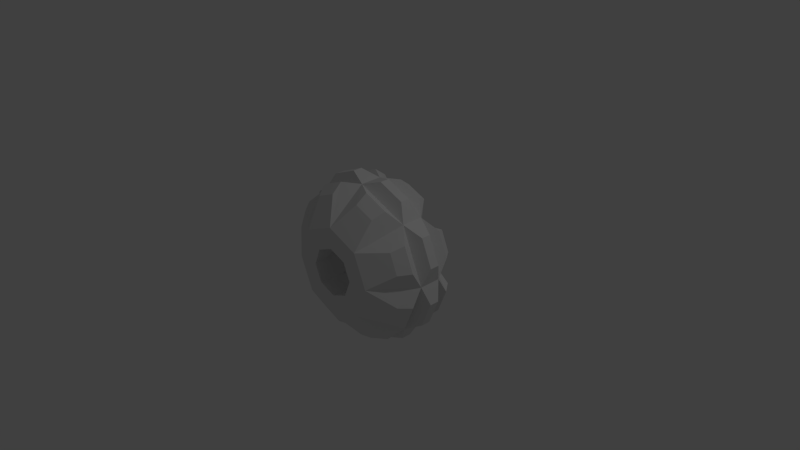 # Source: Ruedas.blend  (saved by Blender 2.76.0; exported with 4.5.12 LTS)
import bpy
from mathutils import Matrix  # noqa: F401  (used for matrix-valued properties, if any)

bpy.ops.wm.read_factory_settings(use_empty=True)
scene = bpy.context.scene
scene.name = 'Scene'

# ---- collections
col_collection_1 = bpy.data.collections.new('Collection 1'); scene.collection.children.link(col_collection_1)

# ---- materials (node trees are filled in below, after node groups)
mat_mat_rueda = bpy.data.materials.new('Mat Rueda')
mat_mat_rueda.alpha_threshold = 0.0
mat_mat_rueda.use_transparent_shadow = False
mat_mat_rueda.roughness = 0.5

# ---- material node trees

# ---- world
world_world = bpy.data.worlds.new('World'); scene.world = world_world
world_world.color = (0.05088, 0.05088, 0.05088)
world_world.use_sun_shadow = False
world_world.sun_shadow_jitter_overblur = 0.0
world_world.cycles.sampling_method = 'MANUAL'
world_world.cycles.sample_map_resolution = 256

# ---- cameras
cam_camera = bpy.data.cameras.new('Camera')
cam_camera.clip_end = 100.0
cam_camera.lens = 35.0
cam_camera.sensor_width = 32.0
cam_camera.sensor_height = 18.0
cam_camera.ortho_scale = 7.314
cam_camera.dof.focus_distance = 0.0
cam_camera.dof.aperture_fstop = 128.0

# ---- lights
light_lamp = bpy.data.lights.new('Lamp', 'POINT')
light_lamp.transmission_factor = 0.0
light_lamp.cutoff_distance = 30.0
light_lamp.energy = 100.0
light_lamp.shadow_buffer_clip_start = 1.001
light_lamp.shadow_soft_size = 0.1
light_lamp.shadow_maximum_resolution = 0.006
light_lamp.use_absolute_resolution = True
light_lamp.cycles.use_multiple_importance_sampling = False

# ---- meshes
me_cylinder_002 = bpy.data.meshes.new('Cylinder.002')
me_cylinder_002.from_pydata([(-1.287e-08, 0.3123, 0.4689), (-2.142e-08, -0.6885, 0.3289), (0.3316, 0.3123, 0.3316), (0.2326, -0.6885, 0.2326), (0.4689, 0.3123, -9.24e-08), (0.3289, -0.6885, 5.924e-08), (0.3316, 0.3123, -0.3316), (0.2326, -0.6885, -0.2326), (-5.727e-08, 0.3123, -0.4689), (-5.256e-08, -0.6885, -0.3289), (-0.3316, 0.3123, -0.3316), (-0.2326, -0.6885, -0.2326), (-0.4689, 0.3123, -6.038e-08), (-0.3289, -0.6885, 5.924e-08), (-0.3316, 0.3123, 0.3316), (-0.2326, -0.6885, 0.2326), (2.355e-10, 0.1355, 1.032), (2.355e-10, -0.1581, 1.032), (0.7295, -0.1581, 0.7295), (0.7295, 0.1355, 0.7295), (1.032, -0.1581, 5.887e-10), (1.032, 0.1355, -5.96e-08), (0.7295, -0.1581, -0.7295), (0.7295, 0.1355, -0.7295), (-8.995e-08, -0.1581, -1.032), (-8.995e-08, 0.1355, -1.032), (-0.7295, -0.1581, -0.7295), (-0.7295, 0.1355, -0.7295), (-1.032, -0.1581, 2.108e-08), (-1.032, 0.1355, -1.861e-08), (-0.7295, -0.1581, 0.7295), (-0.7295, 0.1355, 0.7295), (0.2354, -0.2963, 1.033), (0.2215, -0.4458, 0.9168), (0.4916, -0.4458, 0.8049), (0.5639, -0.2963, 0.8969), (0.8969, -0.2963, 0.5639), (0.8049, -0.4458, 0.4916), (0.9168, -0.4458, 0.2215), (1.033, -0.2963, 0.2354), (1.033, -0.2963, -0.2354), (0.9168, -0.4458, -0.2215), (0.8049, -0.4458, -0.4916), (0.8969, -0.2963, -0.5639), (0.5639, -0.2963, -0.8969), (0.4916, -0.4458, -0.8049), (0.2215, -0.4458, -0.9168), (0.2354, -0.2963, -1.033), (-0.2354, -0.2963, -1.033), (-0.2215, -0.4458, -0.9168), (-0.4916, -0.4458, -0.8049), (-0.5639, -0.2963, -0.8969), (-0.8969, -0.2963, -0.5639), (-0.8049, -0.4458, -0.4916), (-0.9168, -0.4458, -0.2215), (-1.033, -0.2963, -0.2354), (-0.5639, -0.2963, 0.8969), (-0.4916, -0.4458, 0.8049), (-0.2215, -0.4458, 0.9168), (-0.2354, -0.2963, 1.033), (-1.033, -0.2963, 0.2354), (-0.9168, -0.4458, 0.2215), (-0.8049, -0.4458, 0.4916), (-0.8969, -0.2963, 0.5639), (-0.9168, 0.4231, 0.2215), (-1.033, 0.2736, 0.2354), (-0.8969, 0.2736, 0.5639), (-0.8049, 0.4231, 0.4916), (-1.111, 0.05202, 0.2495), (-1.111, -0.07468, 0.2495), (-0.9619, -0.07468, 0.609), (-0.9619, 0.05202, 0.609), (-0.4916, 0.4231, 0.8049), (-0.5639, 0.2736, 0.8969), (-0.2354, 0.2736, 1.033), (-0.2215, 0.4231, 0.9168), (-0.609, 0.05202, 0.9619), (-0.609, -0.07468, 0.9619), (-0.2495, -0.07468, 1.111), (-0.2495, 0.05202, 1.111), (-0.8049, 0.4231, -0.4916), (-0.8969, 0.2736, -0.5639), (-1.033, 0.2736, -0.2354), (-0.9168, 0.4231, -0.2215), (-0.9619, 0.05202, -0.609), (-0.9619, -0.07468, -0.609), (-1.111, -0.07468, -0.2495), (-1.111, 0.05202, -0.2495), (-0.2215, 0.4231, -0.9168), (-0.2354, 0.2736, -1.033), (-0.5639, 0.2736, -0.8969), (-0.4916, 0.4231, -0.8049), (-0.2495, 0.05202, -1.111), (-0.2495, -0.07468, -1.111), (-0.609, -0.07468, -0.9619), (-0.609, 0.05202, -0.9619), (0.4916, 0.4231, -0.8049), (0.5639, 0.2736, -0.8969), (0.2354, 0.2736, -1.033), (0.2215, 0.4231, -0.9168), (0.609, 0.05202, -0.9619), (0.609, -0.07468, -0.9619), (0.2495, -0.07468, -1.111), (0.2495, 0.05202, -1.111), (0.9168, 0.4231, -0.2215), (1.033, 0.2736, -0.2354), (0.8969, 0.2736, -0.5639), (0.8049, 0.4231, -0.4916), (1.111, 0.05202, -0.2495), (1.111, -0.07468, -0.2495), (0.9619, -0.07468, -0.609), (0.9619, 0.05202, -0.609), (0.8049, 0.4231, 0.4916), (0.8969, 0.2736, 0.5639), (1.033, 0.2736, 0.2354), (0.9168, 0.4231, 0.2215), (0.9619, 0.05202, 0.609), (0.9619, -0.07468, 0.609), (1.111, -0.07468, 0.2495), (1.111, 0.05202, 0.2495), (0.2215, 0.4231, 0.9168), (0.2354, 0.2736, 1.033), (0.5639, 0.2736, 0.8969), (0.4916, 0.4231, 0.8049), (0.2495, 0.05202, 1.111), (0.2495, -0.07468, 1.111), (0.609, -0.07468, 0.9619), (0.609, 0.05202, 0.9619), (-1.287e-08, 0.429, 0.6177), (0.4368, 0.429, 0.4368), (0.4368, -0.6885, 0.4368), (-1.468e-08, -0.6885, 0.6177), (0.6177, 0.429, -9.72e-08), (0.6177, -0.6885, 5.75e-08), (0.4368, 0.429, -0.4368), (0.4368, -0.6885, -0.4368), (-6.687e-08, 0.429, -0.6177), (-6.868e-08, -0.6885, -0.6177), (-0.4368, 0.429, -0.4368), (-0.4368, -0.6885, -0.4368), (-0.6177, 0.429, -6.038e-08), (-0.6177, -0.6885, 5.75e-08), (-0.4368, 0.429, 0.4368), (-0.4368, -0.6885, 0.4368)], [], [(32, 33, 34, 35), (36, 37, 38, 39), (40, 41, 42, 43), (44, 45, 46, 47), (48, 49, 50, 51), (52, 53, 54, 55), (14, 0, 1, 15), (56, 57, 58, 59), (60, 61, 62, 63), (12, 14, 15, 13), (64, 65, 66, 67), (68, 69, 70, 71), (72, 73, 74, 75), (76, 77, 78, 79), (80, 81, 82, 83), (84, 85, 86, 87), (88, 89, 90, 91), (92, 93, 94, 95), (96, 97, 98, 99), (100, 101, 102, 103), (104, 105, 106, 107), (108, 109, 110, 111), (112, 113, 114, 115), (116, 117, 118, 119), (120, 121, 122, 123), (124, 125, 126, 127), (17, 131, 33, 32), (131, 130, 34, 33), (130, 18, 35, 34), (18, 17, 32, 35), (18, 130, 37, 36), (130, 133, 38, 37), (133, 20, 39, 38), (20, 18, 36, 39), (20, 133, 41, 40), (133, 135, 42, 41), (135, 22, 43, 42), (22, 20, 40, 43), (22, 135, 45, 44), (135, 137, 46, 45), (137, 24, 47, 46), (24, 22, 44, 47), (24, 137, 49, 48), (137, 139, 50, 49), (139, 26, 51, 50), (26, 24, 48, 51), (26, 139, 53, 52), (139, 141, 54, 53), (141, 28, 55, 54), (28, 26, 52, 55), (30, 143, 57, 56), (143, 131, 58, 57), (131, 17, 59, 58), (17, 30, 56, 59), (28, 141, 61, 60), (141, 143, 62, 61), (143, 30, 63, 62), (30, 28, 60, 63), (140, 29, 65, 64), (29, 31, 66, 65), (31, 142, 67, 66), (142, 140, 64, 67), (29, 28, 69, 68), (28, 30, 70, 69), (30, 31, 71, 70), (31, 29, 68, 71), (142, 31, 73, 72), (31, 16, 74, 73), (16, 128, 75, 74), (128, 142, 72, 75), (31, 30, 77, 76), (30, 17, 78, 77), (17, 16, 79, 78), (16, 31, 76, 79), (138, 27, 81, 80), (27, 29, 82, 81), (29, 140, 83, 82), (140, 138, 80, 83), (27, 26, 85, 84), (26, 28, 86, 85), (28, 29, 87, 86), (29, 27, 84, 87), (136, 25, 89, 88), (25, 27, 90, 89), (27, 138, 91, 90), (138, 136, 88, 91), (25, 24, 93, 92), (24, 26, 94, 93), (26, 27, 95, 94), (27, 25, 92, 95), (134, 23, 97, 96), (23, 25, 98, 97), (25, 136, 99, 98), (136, 134, 96, 99), (23, 22, 101, 100), (22, 24, 102, 101), (24, 25, 103, 102), (25, 23, 100, 103), (132, 21, 105, 104), (21, 23, 106, 105), (23, 134, 107, 106), (134, 132, 104, 107), (21, 20, 109, 108), (20, 22, 110, 109), (22, 23, 111, 110), (23, 21, 108, 111), (129, 19, 113, 112), (19, 21, 114, 113), (21, 132, 115, 114), (132, 129, 112, 115), (19, 18, 117, 116), (18, 20, 118, 117), (20, 21, 119, 118), (21, 19, 116, 119), (128, 16, 121, 120), (16, 19, 122, 121), (19, 129, 123, 122), (129, 128, 120, 123), (16, 17, 125, 124), (17, 18, 126, 125), (18, 19, 127, 126), (19, 16, 124, 127), (2, 0, 128, 129), (1, 3, 130, 131), (4, 2, 129, 132), (3, 5, 133, 130), (6, 4, 132, 134), (5, 7, 135, 133), (8, 6, 134, 136), (7, 9, 137, 135), (10, 8, 136, 138), (9, 11, 139, 137), (12, 10, 138, 140), (11, 13, 141, 139), (14, 12, 140, 142), (13, 15, 143, 141), (0, 14, 142, 128), (15, 1, 131, 143), (0, 2, 3, 1), (2, 4, 5, 3), (4, 6, 7, 5), (6, 8, 9, 7), (8, 10, 11, 9), (10, 12, 13, 11)])
_uv = me_cylinder_002.uv_layers.new(name='UVMap')
_uv.uv.foreach_set('vector', [0.134, 0.3733, 0.1019, 0.3523, 0.1325, 0.3104, 0.1712, 0.3222, 0.1979, 0.2306, 0.1577, 0.2241, 0.1577, 0.161, 0.1979, 0.1538, 0.1712, 0.05753, 0.1325, 0.0704, 0.1019, 0.0231, 0.134, 0.0, 0.8108, 0.1241, 0.7847, 0.1172, 0.7847, 0.05387, 0.8108, 0.04703, 0.2692, 0.0, 0.3031, 0.02025, 0.2767, 0.07002, 0.237, 0.06052, 0.2187, 0.1587, 0.2594, 0.1624, 0.2648, 0.2253, 0.2253, 0.2352, 0.05491, 0.4046, 0.1326, 0.4046, 0.121, 0.6223, 0.06651, 0.6223, 0.557, 0.7412, 0.5255, 0.7343, 0.5255, 0.671, 0.557, 0.6641, 0.2597, 0.3243, 0.2973, 0.3091, 0.3314, 0.3483, 0.3012, 0.3719, 0.0, 0.4168, 0.05491, 0.4046, 0.06651, 0.6223, 0.02799, 0.6309, 0.5874, 0.3044, 0.6248, 0.2914, 0.6244, 0.3602, 0.5871, 0.361, 0.679, 0.3719, 0.7064, 0.3719, 0.7083, 0.4315, 0.6809, 0.4315, 0.6499, 0.7343, 0.6168, 0.7412, 0.6168, 0.6641, 0.6499, 0.671, 0.6822, 0.5315, 0.7096, 0.5315, 0.7096, 0.6158, 0.6822, 0.6158, 0.1419, 0.7138, 0.1025, 0.7206, 0.1025, 0.6436, 0.1419, 0.6504, 0.852, 0.3138, 0.8321, 0.3123, 0.8321, 0.2282, 0.852, 0.2298, 0.4506, 0.361, 0.4133, 0.3602, 0.413, 0.2914, 0.4503, 0.3044, 0.743, 0.7157, 0.7697, 0.7157, 0.7565, 0.7753, 0.7298, 0.7753, 0.7322, 0.24, 0.7692, 0.2332, 0.7692, 0.3102, 0.7322, 0.3034, 0.7522, 0.5315, 0.7789, 0.5315, 0.7789, 0.6158, 0.7522, 0.6158, 0.2655, 0.7067, 0.2246, 0.7074, 0.2403, 0.6446, 0.2784, 0.6551, 0.7298, 0.3719, 0.7565, 0.3719, 0.7697, 0.4315, 0.743, 0.4315, 1.29e-08, 0.8921, 0.04046, 0.8852, 0.04046, 0.9623, 0.0, 0.9554, 0.8094, 0.6741, 0.7884, 0.6741, 0.7884, 0.5898, 0.8094, 0.5898, 0.3489, 0.6551, 0.387, 0.6446, 0.4027, 0.7074, 0.3618, 0.7067, 0.6809, 0.7157, 0.7083, 0.7157, 0.7064, 0.7753, 0.679, 0.7753, 0.3194, 0.7634, 0.3194, 0.8808, 0.2683, 0.8116, 0.2657, 0.7776, 0.01637, 0.3098, 0.06589, 0.2419, 0.1325, 0.3104, 0.1019, 0.3523, 0.06589, 0.2419, 0.2062, 0.2746, 0.1712, 0.3222, 0.1325, 0.3104, 0.9603, 0.5464, 0.9603, 0.6902, 0.9259, 0.6452, 0.9259, 0.5805, 0.2062, 0.2746, 0.06589, 0.2419, 0.1577, 0.2241, 0.1979, 0.2306, 0.06589, 0.2419, 0.06589, 0.1398, 0.1577, 0.161, 0.1577, 0.2241, 0.06589, 0.1398, 0.2062, 0.1041, 0.1979, 0.1538, 0.1577, 0.161, 0.9194, 0.7175, 0.9194, 0.8886, 0.8838, 0.8416, 0.8838, 0.7646, 0.2062, 0.1041, 0.06589, 0.1398, 0.1325, 0.0704, 0.1712, 0.05753, 0.06589, 0.1398, 0.01637, 0.06329, 0.1019, 0.0231, 0.1325, 0.0704, 0.5283, 0.7882, 0.5283, 0.8879, 0.4755, 0.8808, 0.478, 0.8515, 0.9624, 0.1862, 0.9624, 0.3299, 0.928, 0.2958, 0.928, 0.2311, 0.7239, 0.0, 0.6996, 0.1359, 0.6649, 0.05751, 0.6695, 0.01954, 0.6996, 0.1359, 0.6427, 0.1772, 0.6297, 0.08302, 0.6649, 0.05751, 0.4712, 0.6446, 0.4712, 0.7827, 0.421, 0.7539, 0.4232, 0.7157, 0.8444, 0.0, 0.8444, 0.1711, 0.8108, 0.1241, 0.8108, 0.04703, 0.4739, 0.7827, 0.4739, 0.8824, 0.4235, 0.8192, 0.421, 0.7898, 0.3918, 0.05294, 0.3491, 0.1334, 0.2767, 0.07002, 0.3031, 0.02025, 0.3491, 0.1334, 0.2062, 0.1099, 0.237, 0.06052, 0.2767, 0.07002, 0.9679, 0.0, 0.9679, 0.1529, 0.9358, 0.1037, 0.9358, 0.03487, 0.2062, 0.1099, 0.3491, 0.1334, 0.2594, 0.1624, 0.2187, 0.1587, 0.3491, 0.1334, 0.3578, 0.2352, 0.2648, 0.2253, 0.2594, 0.1624, 0.3578, 0.2352, 0.2208, 0.2798, 0.2253, 0.2352, 0.2648, 0.2253, 0.9358, 0.0, 0.9358, 0.1711, 0.9016, 0.1241, 0.9016, 0.04703, 0.4199, 0.7634, 0.4199, 0.8962, 0.3749, 0.8325, 0.3731, 0.7961, 0.4755, 0.7539, 0.4755, 0.6514, 0.5255, 0.671, 0.5255, 0.7343, 0.7098, 0.7753, 0.7098, 0.9081, 0.663, 0.8754, 0.6648, 0.839, 0.5875, 0.6171, 0.5875, 0.7882, 0.557, 0.7412, 0.557, 0.6641, 0.2208, 0.2798, 0.3578, 0.2352, 0.2973, 0.3091, 0.2597, 0.3243, 0.3578, 0.2352, 0.413, 0.2986, 0.3314, 0.3483, 0.2973, 0.3091, 0.3731, 0.7634, 0.3731, 0.8808, 0.3194, 0.8666, 0.322, 0.8327, 0.9686, 0.3719, 0.9686, 0.5249, 0.9365, 0.49, 0.9365, 0.4211, 0.5194, 0.2694, 0.623, 0.2332, 0.6248, 0.2914, 0.5874, 0.3044, 1.0, 0.7175, 1.0, 0.858, 0.967, 0.8114, 0.967, 0.7482, 0.3258, 0.8808, 0.3258, 0.9554, 0.2657, 0.9213, 0.2699, 0.8862, 0.5189, 0.361, 0.5194, 0.2694, 0.5874, 0.3044, 0.5871, 0.361, 0.8659, 0.3719, 0.9012, 0.4021, 0.8608, 0.4408, 0.8456, 0.4277, 0.9012, 0.4021, 0.9012, 0.5426, 0.8608, 0.51, 0.8608, 0.4408, 0.7265, 0.4881, 0.663, 0.4881, 0.6809, 0.4315, 0.7083, 0.4315, 0.2027, 0.7333, 0.2027, 0.8862, 0.162, 0.8463, 0.162, 0.7709, 0.7322, 0.2904, 0.6495, 0.3573, 0.6297, 0.3019, 0.6541, 0.2761, 0.5875, 0.7882, 0.5875, 0.6171, 0.6168, 0.6641, 0.6168, 0.7412, 0.162, 0.7333, 0.162, 0.8423, 0.1025, 0.7903, 0.1089, 0.7528, 0.7322, 0.2112, 0.7322, 0.2904, 0.6541, 0.2761, 0.6541, 0.2271, 0.663, 0.4881, 0.7265, 0.4881, 0.7096, 0.5315, 0.6822, 0.5315, 0.4551, 0.8824, 0.4551, 1.0, 0.421, 0.954, 0.421, 0.8961, 0.7265, 0.6592, 0.663, 0.6592, 0.6822, 0.6158, 0.7096, 0.6158, 0.9968, 0.5464, 0.9968, 0.6787, 0.9603, 0.6566, 0.9603, 0.5915, 0.05265, 0.777, 0.05265, 0.8852, 0.009628, 0.8748, 0.0, 0.8349, 0.9012, 0.5425, 0.9012, 0.3719, 0.9365, 0.4193, 0.9365, 0.4961, 0.967, 0.8227, 0.967, 0.9278, 0.9194, 0.8657, 0.9301, 0.8264, 0.2031, 0.6309, 0.2031, 0.7333, 0.1419, 0.7138, 0.1419, 0.6504, 0.4755, 0.9499, 0.4755, 0.8879, 0.512, 0.9152, 0.512, 0.942, 0.7939, 0.3567, 0.7939, 0.1862, 0.8321, 0.2282, 0.8321, 0.3123, 0.1985, 0.8862, 0.1985, 0.9498, 0.162, 0.9332, 0.162, 0.9057, 0.8864, 0.5464, 0.8864, 0.7175, 0.8467, 0.6741, 0.8467, 0.5898, 0.1619, 0.8423, 0.1619, 0.9298, 0.1054, 0.9175, 0.1025, 0.8791, 0.5627, 0.7882, 0.5627, 0.9404, 0.5283, 0.9033, 0.5283, 0.8347, 0.4147, 0.2332, 0.5184, 0.2694, 0.4503, 0.3044, 0.413, 0.2914, 0.5184, 0.2694, 0.5189, 0.361, 0.4506, 0.361, 0.4503, 0.3044, 0.7265, 0.6592, 0.7884, 0.6592, 0.7697, 0.7157, 0.743, 0.7157, 0.8456, 0.3719, 0.8456, 0.5242, 0.806, 0.4812, 0.806, 0.4062, 0.8456, 0.5242, 0.8048, 0.5464, 0.7884, 0.4908, 0.806, 0.4812, 0.8927, 0.1862, 0.8927, 0.3391, 0.852, 0.3015, 0.852, 0.2261, 0.2657, 0.7634, 0.2657, 0.8724, 0.2126, 0.853, 0.2062, 0.8154, 0.7939, 0.1862, 0.7939, 0.3573, 0.7692, 0.3102, 0.7692, 0.2332, 0.01976, 0.6309, 0.1025, 0.6977, 0.02437, 0.712, 0.0, 0.6862, 0.1025, 0.6977, 0.1025, 0.777, 0.02437, 0.761, 0.02437, 0.712, 0.7265, 0.4881, 0.7884, 0.4881, 0.7789, 0.5315, 0.7522, 0.5315, 0.2446, 0.8724, 0.2446, 0.99, 0.2062, 0.9701, 0.2062, 0.9122, 0.7884, 0.6592, 0.7265, 0.6592, 0.7522, 0.6158, 0.7789, 0.6158, 0.9989, 0.1862, 0.9989, 0.3185, 0.9624, 0.2734, 0.9624, 0.2082, 0.3136, 0.7634, 0.2062, 0.7634, 0.2246, 0.7074, 0.2655, 0.7067, 0.5627, 0.9404, 0.5627, 0.7882, 0.597, 0.8347, 0.597, 0.9033, 0.6564, 0.7882, 0.6564, 0.8757, 0.597, 0.8389, 0.5999, 0.8004, 0.2704, 0.4324, 0.2972, 0.52, 0.2227, 0.5056, 0.2062, 0.4514, 0.9016, 0.1437, 0.8606, 0.1701, 0.8444, 0.1133, 0.8621, 0.102, 0.9259, 0.5464, 0.9259, 0.6987, 0.8864, 0.6645, 0.8864, 0.5894, 0.7884, 0.4881, 0.7265, 0.4881, 0.743, 0.4315, 0.7697, 0.4315, 0.9016, 0.0, 0.9016, 0.1437, 0.8621, 0.102, 0.8621, 0.03113, 0.967, 0.7175, 0.967, 0.8227, 0.9301, 0.8189, 0.9194, 0.7796, 0.928, 0.1862, 0.928, 0.3567, 0.8927, 0.3103, 0.8927, 0.2335, 0.7791, 0.7753, 0.7791, 0.8836, 0.7265, 0.8257, 0.7361, 0.7857, 0.2972, 0.52, 0.3807, 0.5791, 0.3303, 0.6166, 0.2787, 0.58, 0.8249, 0.8876, 0.8249, 0.9512, 0.7884, 0.9317, 0.7884, 0.9043, 0.8838, 0.7175, 0.8838, 0.8881, 0.8456, 0.8437, 0.8456, 0.7596, 0.8821, 0.8881, 0.8821, 0.9501, 0.8456, 0.9421, 0.8456, 0.9153, 0.8467, 0.5464, 0.8467, 0.7175, 0.8094, 0.6741, 0.8094, 0.5898, 0.6571, 0.8757, 0.6571, 0.9503, 0.6012, 0.9449, 0.597, 0.9098, 1.0, 0.858, 1.0, 0.9984, 0.967, 0.9677, 0.967, 0.9045, 0.421, 0.7634, 0.3136, 0.7634, 0.3618, 0.7067, 0.4027, 0.7074, 0.3807, 0.5791, 0.472, 0.5752, 0.4755, 0.6422, 0.419, 0.6446, 0.663, 0.6592, 0.7265, 0.6592, 0.7083, 0.7157, 0.6809, 0.7157, 0.09302, 0.777, 0.09302, 0.9174, 0.05265, 0.8787, 0.05265, 0.8095, 0.8046, 0.7175, 0.8456, 0.7439, 0.8061, 0.7857, 0.7884, 0.7743, 0.8456, 0.7439, 0.8456, 0.8876, 0.8061, 0.8565, 0.8061, 0.7857, 0.3931, 0.5401, 0.4625, 0.5372, 0.472, 0.5752, 0.3807, 0.5791, 0.0, 0.2508, 0.02636, 0.2146, 0.06589, 0.2419, 0.01637, 0.3098, 0.3297, 0.4952, 0.3931, 0.5401, 0.3807, 0.5791, 0.2972, 0.52, 0.7847, 0.0307, 0.7695, 0.0829, 0.7239, 0.09803, 0.7525, 0.0, 0.3094, 0.4287, 0.3297, 0.4952, 0.2972, 0.52, 0.2704, 0.4324, 0.7695, 0.0829, 0.7847, 0.125, 0.7525, 0.1771, 0.7239, 0.09803, 0.6081, 0.3982, 0.5304, 0.3982, 0.5181, 0.3719, 0.6204, 0.3719, 0.7239, 0.1892, 0.6936, 0.2112, 0.6427, 0.1772, 0.6996, 0.1359, 0.5516, 0.1935, 0.6167, 0.1889, 0.6297, 0.2272, 0.544, 0.2332, 0.413, 0.1075, 0.3902, 0.1504, 0.3491, 0.1334, 0.3918, 0.05294, 0.4834, 0.1562, 0.5516, 0.1935, 0.544, 0.2332, 0.4542, 0.1841, 0.3902, 0.1504, 0.3948, 0.2046, 0.3578, 0.2352, 0.3491, 0.1334, 0.4521, 0.09892, 0.4834, 0.1562, 0.4542, 0.1841, 0.413, 0.1086, 0.3258, 0.9676, 0.3258, 0.919, 0.3701, 0.8808, 0.3701, 0.972, 0.1326, 0.4046, 0.05491, 0.4046, 0.04259, 0.3733, 0.1449, 0.3733, 0.7838, 0.905, 0.7838, 0.9425, 0.7265, 0.954, 0.7265, 0.8836, 0.1326, 0.4046, 0.1875, 0.4168, 0.1595, 0.6309, 0.121, 0.6223, 0.3931, 0.5401, 0.3297, 0.4952, 0.431, 0.3719, 0.4755, 0.4034, 0.4755, 0.3999, 0.5304, 0.3982, 0.542, 0.6158, 0.5035, 0.6171, 0.5304, 0.3982, 0.6081, 0.3982, 0.5965, 0.6158, 0.542, 0.6158, 0.6081, 0.3982, 0.663, 0.3999, 0.635, 0.6171, 0.5965, 0.6158, 0.5516, 0.1935, 0.4834, 0.1562, 0.5819, 0.0, 0.6297, 0.02615])
me_cylinder_002.materials.append(mat_mat_rueda)
me_cylinder_002.use_remesh_preserve_volume = False
me_cylinder_002.use_remesh_preserve_attributes = False
me_cylinder_002.use_mirror_vertex_groups = False
me_cylinder_002.use_paint_bone_selection = False
me_cylinder_002.use_paint_mask = True
me_cylinder_002.update()

# ---- objects
ob_rueda = bpy.data.objects.new('Rueda', me_cylinder_002)
ob_lamp = bpy.data.objects.new('Lamp', light_lamp)
ob_camera = bpy.data.objects.new('Camera', cam_camera)

# ---- transforms, parenting, visibility, modifiers, constraints
ob_rueda.location = (0.0, 0.0, 0.0)
ob_rueda.lineart.crease_threshold = 0.0
ob_lamp.location = (4.076, 1.005, 5.904)
ob_lamp.rotation_euler = (0.6503, 0.05522, 1.866)
ob_lamp.lock_rotations_4d = False
ob_lamp.empty_display_type = 'ARROWS'
ob_lamp.color = (0.0, 0.0, 0.0, 0.0)
ob_lamp.lineart.crease_threshold = 0.0
ob_camera.location = (7.481, -6.508, 5.344)
ob_camera.rotation_euler = (1.109, 0.01082, 0.8149)
ob_camera.lock_rotations_4d = False
ob_camera.empty_display_type = 'ARROWS'
ob_camera.color = (0.0, 0.0, 0.0, 0.0)
ob_camera.display_type = 'WIRE'
ob_camera.lineart.crease_threshold = 0.0

# ---- collection membership
col_collection_1.objects.link(ob_rueda)
col_collection_1.objects.link(ob_lamp)
col_collection_1.objects.link(ob_camera)

# ---- scene / render settings (as saved in the file)
scene.camera = ob_camera
scene.frame_start = 1; scene.frame_end = 250; scene.frame_set(1)
scene.render.engine = 'BLENDER_EEVEE_NEXT'
scene.render.resolution_percentage = 50
scene.render.dither_intensity = 0.0
scene.cycles.use_denoising = False
scene.cycles.samples = 10
scene.cycles.sampling_pattern = 'TABULATED_SOBOL'
scene.cycles.light_sampling_threshold = 0.0
scene.cycles.use_adaptive_sampling = False
scene.cycles.use_light_tree = False
scene.cycles.blur_glossy = 0.0
scene.cycles.pixel_filter_type = 'GAUSSIAN'
scene.cycles.sample_clamp_indirect = 0.0
scene.view_settings.view_transform = 'Standard'
bpy.context.view_layer.update()
